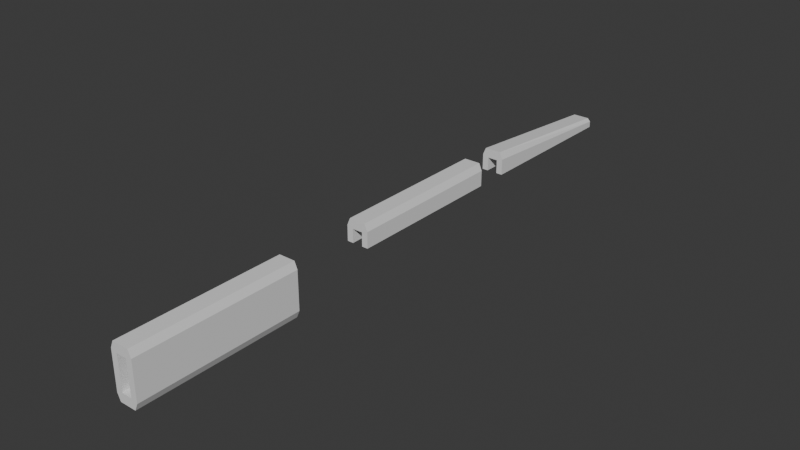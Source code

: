 # Source: Railgun.blend  (saved by Blender 4.0.36; exported with 4.5.12 LTS)
import bpy
from mathutils import Matrix  # noqa: F401  (used for matrix-valued properties, if any)

bpy.ops.wm.read_factory_settings(use_empty=True)
scene = bpy.context.scene
scene.name = 'Scene'

# ---- collections
col_collection = bpy.data.collections.new('Collection'); scene.collection.children.link(col_collection)

# ---- materials (node trees are filled in below, after node groups)
mat_material = bpy.data.materials.new('Material')
mat_material.alpha_threshold = 0.0
mat_material.use_transparent_shadow = False
mat_material.roughness = 0.5
mat_material.line_color = (0.0, 0.0, 0.0, 1.0)
mat_material_001 = bpy.data.materials.new('Material.001')
mat_material_001.alpha_threshold = 0.0
mat_material_001.use_transparent_shadow = False
mat_material_001.roughness = 0.5
mat_material_001.line_color = (0.0, 0.0, 0.0, 1.0)
mat_material_002 = bpy.data.materials.new('Material.002')
mat_material_002.alpha_threshold = 0.0
mat_material_002.use_transparent_shadow = False
mat_material_002.roughness = 0.5
mat_material_002.line_color = (0.0, 0.0, 0.0, 1.0)

# ---- material node trees
mat_material.use_nodes = True; mat_material.node_tree.nodes.clear()
_N = mat_material.node_tree.nodes; _L = mat_material.node_tree.links
n0 = _N.new('ShaderNodeOutputMaterial'); n0.name = 'Material Output'; n0.location = (300, 300)
n1 = _N.new('ShaderNodeBsdfPrincipled'); n1.name = 'Principled BSDF'; n1.location = (10, 300)
n1.inputs[3].default_value = 1.45
_L.new(n1.outputs[0], n0.inputs[0])
n0.is_active_output = True
mat_material_001.use_nodes = True; mat_material_001.node_tree.nodes.clear()
_N = mat_material_001.node_tree.nodes; _L = mat_material_001.node_tree.links
n0 = _N.new('ShaderNodeOutputMaterial'); n0.name = 'Material Output'; n0.location = (300, 300)
n1 = _N.new('ShaderNodeBsdfPrincipled'); n1.name = 'Principled BSDF'; n1.location = (10, 300)
n1.inputs[3].default_value = 1.45
_L.new(n1.outputs[0], n0.inputs[0])
n0.is_active_output = True
mat_material_002.use_nodes = True; mat_material_002.node_tree.nodes.clear()
_N = mat_material_002.node_tree.nodes; _L = mat_material_002.node_tree.links
n0 = _N.new('ShaderNodeOutputMaterial'); n0.name = 'Material Output'; n0.location = (300, 300)
n1 = _N.new('ShaderNodeBsdfPrincipled'); n1.name = 'Principled BSDF'; n1.location = (10, 300)
n1.inputs[3].default_value = 1.45
_L.new(n1.outputs[0], n0.inputs[0])
n0.is_active_output = True

# ---- world
world_world = bpy.data.worlds.new('World'); scene.world = world_world
world_world.use_nodes = True; world_world.node_tree.nodes.clear()
_N = world_world.node_tree.nodes; _L = world_world.node_tree.links
n0 = _N.new('ShaderNodeOutputWorld'); n0.name = 'World Output'; n0.location = (300, 300)
n1 = _N.new('ShaderNodeBackground'); n1.name = 'Background'; n1.location = (10, 300)
n1.inputs[0].default_value = (0.05088, 0.05088, 0.05088, 1.0)
_L.new(n1.outputs[0], n0.inputs[0])
n0.is_active_output = True
world_world.color = (0.05088, 0.05088, 0.05088)
world_world.use_sun_shadow = False
world_world.sun_shadow_jitter_overblur = 0.0

# ---- meshes
me_cube = bpy.data.meshes.new('Cube')
me_cube.from_pydata([(-0.3137, -6.15, -1.0), (-0.4298, -6.15, -0.73), (0.3137, -6.15, 1.0), (0.4298, -6.15, 0.73), (-0.3137, -6.15, 1.0), (-0.4298, -6.15, 0.73), (0.3137, -6.15, -1.0), (0.4298, -6.15, -0.73), (-0.4298, 0.0975, 0.73), (-0.4298, 0.0975, -0.73), (-0.3137, 0.0975, 1.0), (0.3137, 0.0975, -1.0), (0.4298, 0.0975, -0.73), (0.3137, 0.0975, 1.0), (0.4298, 0.0975, 0.73), (-0.3137, 0.0975, -1.0), (-0.1966, -6.15, -0.334), (0.1966, -6.15, 0.646), (0.1966, -6.15, 0.334), (-0.1966, -6.15, 0.646), (-0.1966, -6.15, -0.646), (0.1966, -6.15, -0.646), (-0.1966, 0.0975, 0.646), (0.1966, 0.0975, 0.646), (0.1966, 0.0975, -0.646), (-0.1966, 0.0975, -0.646), (0.1966, 0.0975, -0.334), (-0.1966, 0.0975, 0.334)], [], [(2, 5, 3), (7, 1, 0), (2, 4, 5), (7, 0, 6), (13, 14, 8), (8, 10, 13), (15, 9, 12), (1, 5, 8, 9), (8, 5, 4, 10), (12, 7, 6, 11), (13, 2, 3, 14), (15, 0, 1, 9), (3, 7, 12, 14), (10, 4, 2, 13), (6, 0, 15, 11), (12, 11, 15), (17, 18, 3, 5, 1, 16, 19), (1, 7, 3, 18, 21, 20, 16), (17, 19, 22, 23), (25, 20, 21, 24), (24, 21, 18, 17, 23, 26), (19, 16, 20, 25, 27, 22), (8, 14, 12, 26, 23, 22, 27), (26, 12, 9, 8, 27, 25, 24), (22, 19, 17, 23)])
_uv = me_cube.uv_layers.new(name='UVMap')
_uv.uv.foreach_set('vector', [0.0, 0.0, 0.0, 0.0, 0.0, 0.0, 0.0, 0.0, 0.0, 0.0, 0.0, 0.0, 0.0, 0.0, 0.0, 0.0, 0.0, 0.0, 0.0, 0.0, 0.0, 0.0, 0.0, 0.0, 0.5792, 0.8115, 0.56, 0.7893, 0.56, 0.9539, 0.56, 0.9539, 0.5792, 0.9317, 0.5792, 0.8115, 0.4368, 0.9317, 0.4561, 0.9539, 0.4561, 0.7893, 0.4087, 0.125, 0.5913, 0.125, 0.5913, 0.2342, 0.4087, 0.2342, 0.875, 0.5158, 0.875, 0.625, 0.8413, 0.625, 0.8413, 0.5158, 0.4087, 0.5158, 0.4087, 0.625, 0.3413, 0.625, 0.3413, 0.5158, 0.6587, 0.5158, 0.6587, 0.625, 0.5913, 0.625, 0.5913, 0.5158, 0.1587, 0.5158, 0.1587, 0.625, 0.125, 0.625, 0.125, 0.5158, 0.5913, 0.625, 0.4087, 0.625, 0.4087, 0.5158, 0.5913, 0.5158, 0.8413, 0.5158, 0.8413, 0.625, 0.6587, 0.625, 0.6587, 0.5158, 0.3413, 0.625, 0.1587, 0.625, 0.1587, 0.5158, 0.3413, 0.5158, 0.4561, 0.7893, 0.4368, 0.8115, 0.4368, 0.9317, 0.0, 0.0, 0.0, 0.0, 0.0, 0.0, 0.0, 0.0, 0.0, 0.0, 0.0, 0.0, 0.0, 0.0, 0.0, 0.0, 0.0, 0.0, 0.0, 0.0, 0.0, 0.0, 0.0, 0.0, 0.0, 0.0, 0.0, 0.0, 0.375, 0.1771, 0.625, 0.1771, 0.625, 0.0408, 0.375, 0.0408, 0.375, 0.2908, 0.375, 0.4271, 0.625, 0.4271, 0.625, 0.2908, 0.375, 0.7908, 0.375, 0.9271, 0.5646, 0.9271, 0.625, 0.9271, 0.625, 0.7908, 0.4354, 0.7908, 0.875, 0.5729, 0.6854, 0.5729, 0.625, 0.5729, 0.625, 0.7092, 0.8146, 0.7092, 0.875, 0.7092, 0.56, 0.9539, 0.56, 0.7893, 0.4561, 0.7893, 0.4842, 0.8339, 0.554, 0.8339, 0.554, 0.9092, 0.5318, 0.9092, 0.4842, 0.8339, 0.4561, 0.7893, 0.4561, 0.9539, 0.56, 0.9539, 0.5318, 0.9092, 0.462, 0.9092, 0.462, 0.8339, 0.3791, 0.06196, 0.3766, 0.1983, 0.375, 0.1771, 0.375, 0.0408])
me_cube.materials.append(mat_material)
me_cube.use_mirror_vertex_groups = False
me_cube.update()
me_cube_002 = bpy.data.meshes.new('Cube.002')
me_cube_002.from_pydata([(0.3137, -6.15, 1.0), (0.4298, -6.15, 0.73), (-0.3137, -6.15, 1.0), (-0.4298, -6.15, 0.73), (-0.4298, 0.0975, 0.73), (-0.3137, 0.0975, 1.0), (0.3137, 0.0975, 1.0), (0.4298, 0.0975, 0.73), (0.1966, -6.15, 0.646), (0.1966, -6.15, 0.334), (-0.1966, -6.15, 0.646), (-0.1966, 0.0975, 0.646), (0.1966, 0.0975, 0.646), (-0.1966, 0.0975, 0.334), (-0.4298, -6.15, 0.1267), (-0.4298, 0.0975, 0.1267), (0.1966, 0.0975, 0.1267), (-0.1966, 0.0975, 0.1267), (-0.1966, -6.15, 0.1267), (0.1966, -6.15, 0.1267), (0.4298, 0.0975, 0.1267), (0.4298, -6.15, 0.1267)], [], [(0, 3, 1), (0, 2, 3), (3, 4, 15), (6, 7, 4), (4, 5, 6), (19, 16, 20), (15, 17, 18), (3, 5, 4), (0, 7, 6), (2, 6, 5), (10, 11, 12), (10, 12, 8), (2, 0, 6), (0, 1, 7), (3, 2, 5), (15, 18, 14), (19, 20, 21), (3, 15, 14), (7, 21, 20), (1, 3, 10), (21, 9, 19), (16, 19, 9), (13, 10, 18), (4, 7, 12), (13, 15, 4), (7, 1, 21), (8, 9, 1), (3, 14, 10), (14, 18, 10), (10, 8, 1), (21, 1, 9), (9, 8, 12), (12, 16, 9), (18, 17, 13), (13, 11, 10), (11, 13, 4), (7, 20, 12), (20, 16, 12), (12, 11, 4), (13, 17, 15)])
_uv = me_cube_002.uv_layers.new(name='UVMap')
_uv.uv.foreach_set('vector', [0.0, 0.0, 0.0, 0.0, 0.0, 0.0, 0.0, 0.0, 0.0, 0.0, 0.0, 0.0, 0.5913, 0.125, 0.5913, 0.2342, 0.5158, 0.2342, 0.5792, 0.8115, 0.56, 0.7893, 0.56, 0.9539, 0.56, 0.9539, 0.5792, 0.9317, 0.5792, 0.8115, 0.4544, 0.2148, 0.4544, 0.04785, 0.4003, 0.04785, 0.5997, 0.04785, 0.5456, 0.04785, 0.5456, 0.2148, 0.875, 0.625, 0.8413, 0.5158, 0.875, 0.5158, 0.6587, 0.625, 0.5913, 0.5158, 0.6587, 0.5158, 0.8413, 0.625, 0.6587, 0.5158, 0.8413, 0.5158, 0.625, 0.1771, 0.625, 0.0408, 0.375, 0.0408, 0.625, 0.1771, 0.375, 0.0408, 0.375, 0.1771, 0.8413, 0.625, 0.6587, 0.625, 0.6587, 0.5158, 0.6587, 0.625, 0.5913, 0.625, 0.5913, 0.5158, 0.875, 0.625, 0.8413, 0.625, 0.8413, 0.5158, 0.5997, 0.04785, 0.5456, 0.2148, 0.5997, 0.2148, 0.4544, 0.2148, 0.4003, 0.04785, 0.4003, 0.2148, 0.5913, 0.125, 0.5158, 0.2342, 0.5158, 0.125, 0.5913, 0.5158, 0.5158, 0.625, 0.5158, 0.5158, 0.0, 0.0, 0.0, 0.0, 0.0, 0.0, 0.0, 0.0, 0.0, 0.0, 0.0, 0.0, 0.5245, 0.7908, 0.5245, 0.9271, 0.5646, 0.9271, 0.8146, 0.7092, 0.875, 0.5729, 0.7745, 0.5729, 0.56, 0.9539, 0.56, 0.7893, 0.554, 0.8339, 0.5318, 0.9092, 0.517, 0.9539, 0.56, 0.9539, 0.5913, 0.5158, 0.5913, 0.625, 0.5158, 0.625, 0.0, 0.0, 0.0, 0.0, 0.0, 0.0, 0.0, 0.0, 0.0, 0.0, 0.0, 0.0, 0.0, 0.0, 0.0, 0.0, 0.0, 0.0, 0.0, 0.0, 0.0, 0.0, 0.0, 0.0, 0.0, 0.0, 0.0, 0.0, 0.0, 0.0, 0.5646, 0.9271, 0.625, 0.9271, 0.625, 0.7908, 0.625, 0.7908, 0.5245, 0.7908, 0.5646, 0.9271, 0.7745, 0.5729, 0.7745, 0.7092, 0.8146, 0.7092, 0.8146, 0.7092, 0.875, 0.7092, 0.875, 0.5729, 0.554, 0.9092, 0.5318, 0.9092, 0.56, 0.9539, 0.56, 0.7893, 0.517, 0.7893, 0.554, 0.8339, 0.517, 0.7893, 0.517, 0.8339, 0.554, 0.8339, 0.554, 0.8339, 0.554, 0.9092, 0.56, 0.9539, 0.5318, 0.9092, 0.517, 0.9092, 0.517, 0.9539])
me_cube_002.materials.append(mat_material_001)
me_cube_002.use_mirror_vertex_groups = False
me_cube_002.update()
me_cube_003 = bpy.data.meshes.new('Cube.003')
me_cube_003.from_pydata([(0.3137, -6.15, 1.0), (0.4298, -6.15, 0.73), (-0.3137, -6.15, 1.0), (-0.4298, -6.15, 0.73), (-0.4298, 0.0975, 0.3244), (-0.3137, 0.0975, 0.4443), (0.3137, 0.0975, 0.4443), (0.4298, 0.0975, 0.3244), (0.1966, -6.15, 0.646), (0.1966, -6.15, 0.334), (-0.1966, -6.15, 0.646), (-0.1966, 0.0975, 0.2187), (0.1966, 0.0975, 0.2187), (-0.1966, 0.0975, 0.1484), (-0.4298, -6.15, 0.1267), (-0.4298, 0.0975, 0.09024), (0.1966, 0.0975, 0.09024), (-0.1966, 0.0975, 0.09024), (-0.1966, -6.15, 0.1267), (0.1966, -6.15, 0.1267), (0.4298, 0.0975, 0.09024), (0.4298, -6.15, 0.1267)], [], [(0, 3, 1), (0, 2, 3), (3, 4, 15), (6, 7, 4), (4, 5, 6), (19, 16, 20), (15, 17, 18), (3, 5, 4), (0, 7, 6), (2, 6, 5), (10, 11, 12), (10, 12, 8), (2, 0, 6), (0, 1, 7), (3, 2, 5), (15, 18, 14), (19, 20, 21), (3, 15, 14), (7, 21, 20), (1, 3, 10), (21, 9, 19), (16, 19, 9), (13, 10, 18), (4, 7, 12), (13, 15, 4), (7, 1, 21), (8, 9, 1), (3, 14, 10), (14, 18, 10), (10, 8, 1), (21, 1, 9), (9, 8, 12), (12, 16, 9), (18, 17, 13), (13, 11, 10), (11, 13, 4), (7, 20, 12), (20, 16, 12), (12, 11, 4), (13, 17, 15)])
_uv = me_cube_003.uv_layers.new(name='UVMap')
_uv.uv.foreach_set('vector', [0.0, 0.0, 0.0, 0.0, 0.0, 0.0, 0.0, 0.0, 0.0, 0.0, 0.0, 0.0, 0.5913, 0.125, 0.5913, 0.2342, 0.5158, 0.2342, 0.5792, 0.8115, 0.56, 0.7893, 0.56, 0.9539, 0.56, 0.9539, 0.5792, 0.9317, 0.5792, 0.8115, 0.4544, 0.2148, 0.4544, 0.04785, 0.4003, 0.04785, 0.5997, 0.04785, 0.5456, 0.04785, 0.5456, 0.2148, 0.875, 0.625, 0.8413, 0.5158, 0.875, 0.5158, 0.6587, 0.625, 0.5913, 0.5158, 0.6587, 0.5158, 0.8413, 0.625, 0.6587, 0.5158, 0.8413, 0.5158, 0.625, 0.1771, 0.625, 0.0408, 0.375, 0.0408, 0.625, 0.1771, 0.375, 0.0408, 0.375, 0.1771, 0.8413, 0.625, 0.6587, 0.625, 0.6587, 0.5158, 0.6587, 0.625, 0.5913, 0.625, 0.5913, 0.5158, 0.875, 0.625, 0.8413, 0.625, 0.8413, 0.5158, 0.5997, 0.04785, 0.5456, 0.2148, 0.5997, 0.2148, 0.4544, 0.2148, 0.4003, 0.04785, 0.4003, 0.2148, 0.5913, 0.125, 0.5158, 0.2342, 0.5158, 0.125, 0.5913, 0.5158, 0.5158, 0.625, 0.5158, 0.5158, 0.0, 0.0, 0.0, 0.0, 0.0, 0.0, 0.0, 0.0, 0.0, 0.0, 0.0, 0.0, 0.5245, 0.7908, 0.5245, 0.9271, 0.5646, 0.9271, 0.8146, 0.7092, 0.875, 0.5729, 0.7745, 0.5729, 0.56, 0.9539, 0.56, 0.7893, 0.554, 0.8339, 0.5318, 0.9092, 0.517, 0.9539, 0.56, 0.9539, 0.5913, 0.5158, 0.5913, 0.625, 0.5158, 0.625, 0.0, 0.0, 0.0, 0.0, 0.0, 0.0, 0.0, 0.0, 0.0, 0.0, 0.0, 0.0, 0.0, 0.0, 0.0, 0.0, 0.0, 0.0, 0.0, 0.0, 0.0, 0.0, 0.0, 0.0, 0.0, 0.0, 0.0, 0.0, 0.0, 0.0, 0.5646, 0.9271, 0.625, 0.9271, 0.625, 0.7908, 0.625, 0.7908, 0.5245, 0.7908, 0.5646, 0.9271, 0.7745, 0.5729, 0.7745, 0.7092, 0.8146, 0.7092, 0.8146, 0.7092, 0.875, 0.7092, 0.875, 0.5729, 0.554, 0.9092, 0.5318, 0.9092, 0.56, 0.9539, 0.56, 0.7893, 0.517, 0.7893, 0.554, 0.8339, 0.517, 0.7893, 0.517, 0.8339, 0.554, 0.8339, 0.554, 0.8339, 0.554, 0.9092, 0.56, 0.9539, 0.5318, 0.9092, 0.517, 0.9092, 0.517, 0.9539])
me_cube_003.materials.append(mat_material_002)
me_cube_003.use_mirror_vertex_groups = False
me_cube_003.update()

# ---- objects
ob_cube = bpy.data.objects.new('Cube', me_cube)
ob_cube_001 = bpy.data.objects.new('Cube.001', me_cube_002)
ob_cube_002 = bpy.data.objects.new('Cube.002', me_cube_003)

# ---- transforms, parenting, visibility, modifiers, constraints
ob_cube.location = (0.0, -6.234, 0.0)
ob_cube.lock_rotations_4d = False
ob_cube.empty_display_type = 'ARROWS'
ob_cube.lineart.crease_threshold = 0.0
ob_cube_001.location = (0.0, 3.212, 0.0)
ob_cube_001.lock_rotations_4d = False
ob_cube_001.empty_display_type = 'ARROWS'
ob_cube_001.lineart.crease_threshold = 0.0
ob_cube_002.location = (0.0, 10.74, 0.0)
ob_cube_002.lock_rotations_4d = False
ob_cube_002.empty_display_type = 'ARROWS'
ob_cube_002.lineart.crease_threshold = 0.0

# ---- collection membership
col_collection.objects.link(ob_cube)
col_collection.objects.link(ob_cube_001)
col_collection.objects.link(ob_cube_002)

# ---- scene / render settings (as saved in the file)
scene.frame_start = 1; scene.frame_end = 250; scene.frame_set(1)
scene.render.engine = 'BLENDER_EEVEE_NEXT'
scene.cycles.sampling_pattern = 'TABULATED_SOBOL'
bpy.context.view_layer.update()

# ---- added for rendering (the .blend has no active camera and no usable light): camera, sun
cam_auto = bpy.data.cameras.new('AutoCamera')
cam_auto.lens = 50.0
cam_auto.sensor_width = 36.0
cam_auto.clip_end = 1000.0
ob_auto_camera = bpy.data.objects.new('AutoCamera', cam_auto)
scene.collection.objects.link(ob_auto_camera)
ob_auto_camera.location = (21.5771, -26.6666, 17.2616)
ob_auto_camera.rotation_euler = (1.09748, -7.21219e-08, 0.694738)
scene.camera = ob_auto_camera
light_auto_sun = bpy.data.lights.new('AutoSun', 'SUN')
light_auto_sun.energy = 3.0
light_auto_sun.angle = 0.0523599
ob_auto_sun = bpy.data.objects.new('AutoSun', light_auto_sun)
scene.collection.objects.link(ob_auto_sun)
ob_auto_sun.rotation_euler = (0.872665, 0.174533, 0.523599)
bpy.context.view_layer.update()
